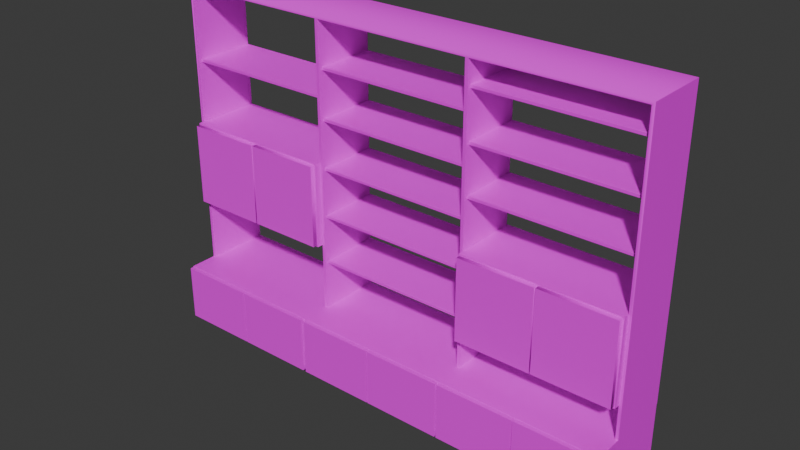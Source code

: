 # Source: Library_Shelf_Type_004.blend  (saved by Blender 5.0.118; exported with 4.5.12 LTS)
import bpy
from mathutils import Matrix  # noqa: F401  (used for matrix-valued properties, if any)

bpy.ops.wm.read_factory_settings(use_empty=True)
scene = bpy.context.scene
scene.name = 'Scene'

# ---- images (referenced by path relative to the original .blend; pixels are not part of the script)
import os
ASSET_DIR = os.environ.get("B2B_ASSET_DIR", "")  # directory of the original .blend (textures are referenced by path, not embedded)
HERE = os.path.dirname(os.path.abspath(__file__))  # packed textures are extracted next to this script under _unpacked/

def load_image(name, relpath, width, height, colorspace="sRGB"):
    """Load a texture the original file referenced (path relative to the .blend, or extracted next to this script)."""
    p = next((c for c in (os.path.join(HERE, relpath), os.path.join(ASSET_DIR, relpath)) if relpath and os.path.exists(c)), "")
    if p:
        img = bpy.data.images.load(p, check_existing=True)
        img.name = name
    else:  # same state as the original file: an image datablock whose file is absent (Cycles renders it pink)
        img = bpy.data.images.new(name, width, height)
        img.source = "FILE"
        img.filepath = "//" + (relpath or name)
    img.colorspace_settings.name = colorspace
    return img
img_uv_check = load_image('UV_Check', '', 1024, 1024, 'sRGB')

# ---- materials (node trees are filled in below, after node groups)
mat_material = bpy.data.materials.new('Material')

# ---- node groups
ng_smooth_by_angle = bpy.data.node_groups.new('Smooth by Angle', 'GeometryNodeTree')
_s = ng_smooth_by_angle.interface.new_socket(name='Mesh', in_out='OUTPUT', socket_type='NodeSocketGeometry')
_s = ng_smooth_by_angle.interface.new_socket(name='Mesh', in_out='INPUT', socket_type='NodeSocketGeometry')
_s = ng_smooth_by_angle.interface.new_socket(name='Angle', in_out='INPUT', socket_type='NodeSocketFloat')
_s.subtype = 'ANGLE'
_s.default_value = 0.5236
_s.min_value = 0.0
_s.max_value = 3.142
_s.description = 'Maximum face angle for smooth edges'
_s = ng_smooth_by_angle.interface.new_socket(name='Ignore Sharpness', in_out='INPUT', socket_type='NodeSocketBool')
_s.force_non_field = True
ng_smooth_by_angle.is_modifier = True
_N = ng_smooth_by_angle.nodes; _L = ng_smooth_by_angle.links
n0 = _N.new('GeometryNodeSetShadeSmooth'); n0.name = 'Set Shade Smooth'; n0.location = (120, -80)
n0.domain = 'EDGE'
n1 = _N.new('GeometryNodeSetShadeSmooth'); n1.name = 'Set Shade Smooth.001'; n1.location = (300, -80)
n2 = _N.new('NodeGroupOutput'); n2.name = 'Group Output'; n2.location = (480, -80)
n3 = _N.new('GeometryNodeInputMeshEdgeAngle'); n3.name = 'Edge Angle'; n3.location = (-440, -240)
n4 = _N.new('NodeGroupInput'); n4.name = 'Group Input'; n4.location = (-80, -80)
n5 = _N.new('GeometryNodeInputEdgeSmooth'); n5.name = 'Is Edge Smooth'; n5.location = (-260, -120)
n6 = _N.new('GeometryNodeInputShadeSmooth'); n6.name = 'Is Shade Smooth'; n6.location = (-440, -397)
n7 = _N.new('FunctionNodeCompare'); n7.name = 'Compare'; n7.location = (-260, -260)
n7.operation = 'LESS_EQUAL'
n7.inputs[6].default_value = (0.0, 0.0, 0.0, 0.0)
n7.inputs[7].default_value = (0.0, 0.0, 0.0, 0.0)
n8 = _N.new('FunctionNodeBooleanMath'); n8.name = 'Boolean Math.001'; n8.location = (-80, -260)
n9 = _N.new('NodeGroupInput'); n9.name = 'Group Input.001'; n9.location = (-440, -329)
n10 = _N.new('NodeGroupInput'); n10.name = 'Group Input.002'; n10.location = (-259, -189)
n11 = _N.new('FunctionNodeBooleanMath'); n11.name = 'Boolean Math'; n11.location = (-80, -149)
n11.operation = 'OR'
n12 = _N.new('FunctionNodeBooleanMath'); n12.name = 'Boolean Math.002'; n12.location = (-260, -380)
n12.operation = 'OR'
n13 = _N.new('NodeGroupInput'); n13.name = 'Group Input.003'; n13.location = (-440, -460)
_L.new(n3.outputs[0], n7.inputs[0])
_L.new(n1.outputs[0], n2.inputs[0])
_L.new(n9.outputs[1], n7.inputs[1])
_L.new(n7.outputs[0], n8.inputs[0])
_L.new(n4.outputs[0], n0.inputs[0])
_L.new(n0.outputs[0], n1.inputs[0])
_L.new(n8.outputs[0], n0.inputs[2])
_L.new(n10.outputs[2], n11.inputs[1])
_L.new(n5.outputs[0], n11.inputs[0])
_L.new(n11.outputs[0], n0.inputs[1])
_L.new(n13.outputs[2], n12.inputs[1])
_L.new(n6.outputs[0], n12.inputs[0])
_L.new(n12.outputs[0], n8.inputs[1])
n2.is_active_output = True

# ---- material node trees
mat_material.use_nodes = True; mat_material.node_tree.nodes.clear()
_N = mat_material.node_tree.nodes; _L = mat_material.node_tree.links
n0 = _N.new('ShaderNodeBsdfPrincipled'); n0.name = 'Principled BSDF'; n0.location = (-200, 100)
n1 = _N.new('ShaderNodeOutputMaterial'); n1.name = 'Material Output'; n1.location = (200, 100)
n2 = _N.new('ShaderNodeTexImage'); n2.name = 'Image Texture'; n2.location = (-480, 60)
n2.image = img_uv_check
n3 = _N.new('ShaderNodeMapping'); n3.name = 'Mapping'; n3.location = (-660, 60)
n4 = _N.new('ShaderNodeTexCoord'); n4.name = 'Texture Coordinate'; n4.location = (-840, 60)
_L.new(n0.outputs[0], n1.inputs[0])
_L.new(n2.outputs[0], n0.inputs[0])
_L.new(n3.outputs[0], n2.inputs[0])
_L.new(n4.outputs[2], n3.inputs[0])
n1.is_active_output = True

# ---- world
world_world = bpy.data.worlds.new('World'); scene.world = world_world
world_world.use_nodes = True; world_world.node_tree.nodes.clear()
_N = world_world.node_tree.nodes; _L = world_world.node_tree.links
n0 = _N.new('ShaderNodeOutputWorld'); n0.name = 'World Output'; n0.location = (200, 100)
n1 = _N.new('ShaderNodeBackground'); n1.name = 'Background'; n1.location = (-200, 100)
n1.inputs[0].default_value = (0.05088, 0.05088, 0.05088, 1.0)
_L.new(n1.outputs[0], n0.inputs[0])
n0.is_active_output = True
world_world.color = (0.05088, 0.05088, 0.05088)
world_world.sun_shadow_jitter_overblur = 0.0

# ---- meshes
me_cube_081 = bpy.data.meshes.new('Cube.081')
me_cube_081.from_pydata([(-17.84, 179.7, 53.65), (-17.84, 181.8, 271.7), (30.84, 179.7, 53.65), (30.84, 181.8, 271.7), (-17.84, 181.8, 53.65), (30.84, 181.8, 53.65), (-17.84, 61.41, 269.5), (30.84, 61.41, 269.5), (30.84, 59.1, 269.5), (-17.84, 59.1, 269.5), (30.87, 60.25, 271.8), (30.84, 61.32, 53.65), (-17.87, 60.25, 271.8), (-17.84, 61.32, 53.65), (30.84, 59.19, 53.65), (-17.84, 59.19, 53.65), (-17.84, 179.6, 269.5), (30.84, 179.6, 269.5), (-17.84, -59.06, 269.5), (30.84, -59.06, 269.5), (30.84, -61.37, 269.5), (30.87, -60.22, 271.8), (30.84, -59.15, 53.65), (-17.87, -60.22, 271.8), (-17.84, -59.15, 53.65), (30.84, -61.28, 53.65), (-17.84, -61.28, 53.65), (-17.84, -61.37, 269.5), (-17.84, -179.5, 269.5), (30.84, -179.5, 269.5), (30.84, -181.8, 271.7), (-17.84, -181.8, 271.7), (30.84, -179.6, 53.65), (-17.84, -179.6, 53.65), (30.84, -181.8, 53.65), (-17.84, -181.8, 53.65), (-42.48, 121.6, 10.79), (-39.19, 121.6, 10.79), (-42.48, 121.6, 53.44), (-42.48, 180.7, 10.79), (-39.19, 180.7, 10.79), (-42.48, 180.7, 53.44), (-39.19, 180.7, 53.44), (-39.19, 121.6, 53.44), (-42.48, 61.71, 10.79), (-39.19, 61.71, 10.79), (-42.48, 61.71, 53.44), (-42.48, 120.8, 10.79), (-39.19, 120.8, 10.79), (-42.48, 120.8, 53.44), (-39.19, 120.8, 53.44), (-39.19, 61.71, 53.44), (-42.48, -0.07939, 10.79), (-39.19, -0.07939, 10.79), (-42.48, -0.07939, 53.44), (-42.48, 59.04, 10.79), (-39.19, 59.04, 10.79), (-42.48, 59.04, 53.44), (-39.19, 59.04, 53.44), (-39.19, -0.07939, 53.44), (-42.48, -60.0, 10.79), (-39.19, -60.0, 10.79), (-42.48, -60.0, 53.44), (-42.48, -0.8819, 10.79), (-39.19, -0.8819, 10.79), (-42.48, -0.8819, 53.44), (-39.19, -0.8819, 53.44), (-39.19, -60.0, 53.44), (-42.48, -120.5, 10.79), (-39.19, -120.5, 10.79), (-42.48, -120.5, 53.44), (-42.48, -61.4, 10.79), (-39.19, -61.4, 10.79), (-42.48, -61.4, 53.44), (-39.19, -61.4, 53.44), (-39.19, -120.5, 53.44), (-42.48, -180.4, 10.79), (-39.19, -180.4, 10.79), (-42.48, -180.4, 53.44), (-42.48, -121.3, 10.79), (-39.19, -121.3, 10.79), (-42.48, -121.3, 53.44), (-39.19, -121.3, 53.44), (-39.19, -180.4, 53.44), (30.93, -61.37, 250.4), (30.73, -61.37, 250.2), (30.87, -61.37, 250.2), (30.73, -61.37, 252.5), (30.93, -61.37, 252.3), (30.87, -61.37, 252.4), (30.93, 59.1, 198.3), (30.73, 59.1, 198.1), (30.87, 59.1, 198.2), (30.73, 59.1, 200.4), (30.93, 59.1, 200.2), (30.87, 59.1, 200.4), (30.93, 59.1, 234.5), (30.73, 59.1, 234.3), (30.87, 59.1, 234.4), (30.73, 59.1, 236.6), (30.93, 59.1, 236.4), (30.87, 59.1, 236.6), (30.73, 179.6, 216.0), (30.93, 179.6, 215.8), (30.87, 179.6, 216.0), (30.93, 179.6, 213.9), (30.73, 179.6, 213.7), (30.87, 179.6, 213.8), (30.84, 179.5, 168.4), (30.84, 179.5, 104.7), (30.84, 61.53, 168.4), (30.84, 61.53, 104.7), (30.73, 59.1, 164.2), (30.93, 59.1, 164.0), (30.87, 59.1, 164.1), (30.93, 59.1, 162.1), (30.73, 59.1, 161.9), (30.87, 59.1, 162.0), (30.73, 59.1, 128.0), (30.93, 59.1, 127.8), (30.87, 59.1, 127.9), (30.93, 59.1, 125.9), (30.73, 59.1, 125.7), (30.87, 59.1, 125.7), (30.73, 59.1, 91.78), (30.93, 59.1, 91.58), (30.87, 59.1, 91.72), (30.93, 59.1, 89.68), (30.73, 59.1, 89.48), (30.87, 59.1, 89.53), (30.93, 61.41, 215.8), (30.73, 61.41, 216.0), (30.87, 61.41, 216.0), (30.73, 61.41, 213.7), (30.93, 61.41, 213.9), (30.87, 61.41, 213.8), (-22.25, 179.5, 168.4), (-22.25, 179.5, 104.7), (-22.25, 61.53, 168.4), (-22.25, 61.53, 104.7), (30.93, -59.06, 236.4), (30.73, -59.06, 236.6), (30.87, -59.06, 236.6), (30.73, -59.06, 234.3), (30.93, -59.06, 234.5), (30.87, -59.06, 234.4), (30.93, -59.06, 200.2), (30.73, -59.06, 200.4), (30.87, -59.06, 200.4), (30.73, -59.06, 198.1), (30.93, -59.06, 198.3), (30.87, -59.06, 198.2), (30.93, -59.06, 164.0), (30.73, -59.06, 164.2), (30.87, -59.06, 164.1), (30.73, -59.06, 161.9), (30.93, -59.06, 162.1), (30.87, -59.06, 162.0), (30.93, -59.06, 127.8), (30.73, -59.06, 128.0), (30.87, -59.06, 127.9), (30.73, -59.06, 125.7), (30.93, -59.06, 125.9), (30.87, -59.06, 125.7), (30.93, -59.06, 91.58), (30.73, -59.06, 91.78), (30.87, -59.06, 91.72), (30.73, -59.06, 89.48), (30.93, -59.06, 89.68), (30.87, -59.06, 89.53), (-25.7, 120.5, 105.7), (-22.42, 120.5, 105.7), (-25.7, 120.5, 167.4), (-25.7, 178.5, 105.7), (-14.58, 179.6, 213.7), (-14.78, 179.6, 213.9), (-14.72, 179.6, 213.8), (-14.78, 179.6, 215.8), (-14.58, 179.6, 216.0), (-14.72, 179.6, 216.0), (-14.58, 61.41, 216.0), (-14.78, 61.41, 215.8), (-14.72, 61.41, 216.0), (-14.78, 61.41, 213.9), (-14.58, 61.41, 213.7), (-14.72, 61.41, 213.8), (-22.42, 178.5, 105.7), (-25.7, 178.5, 167.4), (-22.42, 178.5, 167.4), (-22.42, 120.5, 167.4), (-14.58, 59.1, 89.48), (-14.78, 59.1, 89.68), (-14.72, 59.1, 89.53), (-14.78, 59.1, 91.58), (-14.58, 59.1, 91.78), (-14.72, 59.1, 91.72), (-14.58, 59.1, 125.7), (-14.78, 59.1, 125.9), (-14.72, 59.1, 125.7), (-14.78, 59.1, 127.8), (-14.58, 59.1, 128.0), (-14.72, 59.1, 127.9), (-14.58, 59.1, 161.9), (-14.78, 59.1, 162.1), (-14.72, 59.1, 162.0), (-14.78, 59.1, 164.0), (-14.58, 59.1, 164.2), (-14.72, 59.1, 164.1), (-14.58, 59.1, 198.1), (-14.78, 59.1, 198.3), (-14.72, 59.1, 198.2), (-14.78, 59.1, 200.2), (-14.58, 59.1, 200.4), (-14.72, 59.1, 200.4), (-14.58, 59.1, 234.3), (-14.78, 59.1, 234.5), (-14.72, 59.1, 234.4), (-14.78, 59.1, 236.4), (-14.58, 59.1, 236.6), (-14.72, 59.1, 236.6), (-14.58, -59.06, 236.6), (-14.78, -59.06, 236.4), (-14.72, -59.06, 236.6), (-14.78, -59.06, 234.5), (-14.58, -59.06, 234.3), (-14.72, -59.06, 234.4), (-14.58, -59.06, 200.4), (-14.78, -59.06, 200.2), (-14.72, -59.06, 200.4), (-14.78, -59.06, 198.3), (-14.58, -59.06, 198.1), (-14.72, -59.06, 198.2), (-14.58, -59.06, 164.2), (-14.78, -59.06, 164.0), (-14.72, -59.06, 164.1), (-14.78, -59.06, 162.1), (-14.58, -59.06, 161.9), (-14.72, -59.06, 162.0), (-14.58, -59.06, 128.0), (-14.78, -59.06, 127.8), (-14.72, -59.06, 127.9), (-14.78, -59.06, 125.9), (-14.58, -59.06, 125.7), (-14.72, -59.06, 125.7), (-14.58, -59.06, 91.78), (-14.78, -59.06, 91.58), (-14.72, -59.06, 91.72), (-14.78, -59.06, 89.68), (-14.58, -59.06, 89.48), (-14.72, -59.06, 89.53), (-22.42, -178.5, 141.3), (-22.42, -121.3, 141.3), (-25.7, -121.3, 141.3), (-22.42, -121.3, 79.54), (-25.7, -121.3, 79.54), (-25.7, -178.5, 141.3), (-22.42, -178.5, 79.54), (-25.7, -178.5, 79.54), (30.73, -179.5, 177.7), (30.93, -179.5, 177.9), (30.87, -179.5, 177.8), (30.93, -179.5, 179.8), (30.73, -179.5, 180.0), (30.87, -179.5, 180.0), (30.93, -61.37, 214.2), (30.73, -61.37, 214.0), (30.87, -61.37, 214.0), (30.73, -179.5, 214.0), (30.93, -179.5, 214.2), (30.87, -179.5, 214.0), (30.93, -179.5, 216.1), (30.73, -179.5, 216.3), (30.87, -179.5, 216.2), (30.73, -179.5, 250.2), (30.93, -179.5, 250.4), (30.87, -179.5, 250.2), (30.93, -179.5, 252.3), (30.73, -179.5, 252.5), (30.87, -179.5, 252.4), (30.73, -61.37, 216.3), (30.93, -61.37, 216.1), (30.87, -61.37, 216.2), (-22.42, -120.5, 141.3), (-22.42, -62.45, 141.3), (-25.7, -62.45, 141.3), (-22.42, -62.45, 79.54), (30.93, -61.37, 177.9), (30.73, -61.37, 177.7), (30.87, -61.37, 177.8), (30.73, -61.37, 180.0), (30.93, -61.37, 179.8), (30.87, -61.37, 180.0), (-14.58, -61.37, 177.7), (-14.78, -61.37, 177.9), (-14.72, -61.37, 177.8), (-14.78, -61.37, 179.8), (-14.58, -61.37, 180.0), (-14.72, -61.37, 180.0), (-14.58, -61.37, 214.0), (-14.78, -61.37, 214.2), (-14.72, -61.37, 214.0), (-14.78, -61.37, 216.1), (-14.58, -61.37, 216.3), (-14.72, -61.37, 216.2), (-14.58, -61.37, 250.2), (-14.78, -61.37, 250.4), (-14.72, -61.37, 250.2), (-14.78, -61.37, 252.3), (-14.58, -61.37, 252.5), (-14.72, -61.37, 252.4), (-14.58, -179.5, 252.5), (-14.78, -179.5, 252.3), (-14.72, -179.5, 252.4), (-14.78, -179.5, 250.4), (-14.58, -179.5, 250.2), (-14.72, -179.5, 250.2), (-14.58, -179.5, 216.3), (-14.78, -179.5, 216.1), (-14.72, -179.5, 216.2), (-14.78, -179.5, 214.2), (-14.58, -179.5, 214.0), (-14.72, -179.5, 214.0), (-14.58, -179.5, 180.0), (-14.78, -179.5, 179.8), (-14.72, -179.5, 180.0), (-14.78, -179.5, 177.9), (-14.58, -179.5, 177.7), (-14.72, -179.5, 177.8), (-25.7, -62.45, 79.54), (-25.7, -120.5, 141.3), (-22.42, -120.5, 79.54), (-25.7, -120.5, 79.54), (-22.25, -179.5, 78.54), (-22.25, -179.5, 142.3), (-22.25, -61.45, 78.54), (-22.25, -61.45, 142.3), (30.84, -179.5, 78.54), (30.84, -179.5, 142.3), (30.84, -61.45, 78.54), (30.84, -61.45, 142.3), (-25.7, 62.53, 105.7), (-22.42, 62.53, 105.7), (-25.7, 62.53, 167.4), (-25.7, 119.7, 105.7), (-22.42, 119.7, 105.7), (-25.7, 119.7, 167.4), (-22.42, 119.7, 167.4), (-22.42, 62.53, 167.4), (-30.92, 181.6, 0.2), (-30.92, 181.6, 53.65), (30.84, 181.6, 0.2), (30.84, 181.6, 53.65), (-30.92, -181.6, 0.2), (-30.92, -181.6, 53.65), (30.84, -181.6, 0.2), (30.84, -181.6, 53.65), (-30.92, 181.6, 11.18), (30.84, 181.6, 11.18), (30.84, -181.6, 11.18), (-30.92, -181.6, 11.18), (-39.16, 181.6, 11.18), (-39.16, 181.6, 53.65), (-39.16, -181.6, 53.65), (-39.16, -181.6, 11.18)], [], [(8, 7, 10), (16, 0, 2, 17), (17, 7, 6, 16), (3, 17, 2, 5), (42, 40, 39, 41), (38, 36, 37, 43), (42, 43, 37, 40), (50, 48, 47, 49), (46, 44, 45, 51), (50, 51, 45, 48), (58, 56, 55, 57), (54, 52, 53, 59), (58, 59, 53, 56), (66, 64, 63, 65), (62, 60, 61, 67), (66, 67, 61, 64), (74, 72, 71, 73), (70, 68, 69, 75), (74, 75, 69, 72), (82, 80, 79, 81), (78, 76, 77, 83), (82, 83, 77, 80), (137, 139, 138, 136), (137, 109, 111, 139), (188, 186, 173, 187), (172, 170, 171, 189), (188, 189, 171, 186), (253, 256, 257, 254), (256, 250, 255, 257), (285, 330, 331, 328), (330, 282, 329, 331), (332, 336, 337, 333), (339, 335, 333, 337), (336, 332, 334, 338), (346, 344, 343, 345), (342, 340, 341, 347), (346, 347, 341, 344), (29, 20, 21, 30), (7, 17, 3, 10), (3, 1, 12, 10), (1, 16, 6, 12), (19, 8, 10, 21), (10, 12, 23, 21), (12, 9, 18, 23), (18, 27, 23), (21, 23, 31, 30), (20, 19, 21), (23, 27, 28, 31), (39, 36, 38, 41), (47, 44, 46, 49), (55, 52, 54, 57), (63, 60, 62, 65), (71, 68, 70, 73), (79, 76, 78, 81), (110, 138, 139, 111), (102, 131, 132, 104), (104, 132, 130, 103), (133, 106, 107, 135), (135, 107, 105, 134), (99, 141, 142, 101), (101, 142, 140, 100), (143, 97, 98, 145), (145, 98, 96, 144), (93, 147, 148, 95), (95, 148, 146, 94), (149, 91, 92, 151), (151, 92, 90, 150), (112, 153, 154, 114), (114, 154, 152, 113), (155, 116, 117, 157), (157, 117, 115, 156), (118, 159, 160, 120), (120, 160, 158, 119), (161, 122, 123, 163), (163, 123, 121, 162), (124, 165, 166, 126), (126, 166, 164, 125), (167, 128, 129, 169), (169, 129, 127, 168), (180, 178, 179, 182), (182, 179, 177, 181), (183, 175, 176, 185), (185, 176, 174, 184), (173, 170, 172, 187), (220, 218, 219, 222), (222, 219, 217, 221), (223, 215, 216, 225), (225, 216, 214, 224), (226, 212, 213, 228), (228, 213, 211, 227), (229, 209, 210, 231), (231, 210, 208, 230), (232, 206, 207, 234), (234, 207, 205, 233), (235, 203, 204, 237), (237, 204, 202, 236), (238, 200, 201, 240), (240, 201, 199, 239), (241, 197, 198, 243), (243, 198, 196, 242), (244, 194, 195, 246), (246, 195, 193, 245), (247, 191, 192, 249), (249, 192, 190, 248), (251, 253, 254, 252), (325, 293, 294, 327), (327, 294, 292, 326), (322, 296, 297, 324), (324, 297, 295, 323), (319, 299, 300, 321), (321, 300, 298, 320), (316, 302, 303, 318), (318, 303, 301, 317), (313, 305, 306, 315), (315, 306, 304, 314), (310, 308, 309, 312), (312, 309, 307, 311), (255, 252, 254, 257), (283, 285, 328, 284), (258, 287, 288, 260), (260, 288, 286, 259), (289, 262, 263, 291), (291, 263, 261, 290), (267, 265, 266, 269), (269, 266, 264, 268), (279, 271, 272, 281), (281, 272, 270, 280), (273, 85, 86, 275), (275, 86, 84, 274), (87, 277, 278, 89), (89, 278, 276, 88), (329, 284, 328, 331), (338, 339, 337, 336), (343, 340, 342, 345), (3, 5, 4, 1), (6, 9, 12), (14, 8, 9, 15), (7, 11, 13, 6), (8, 19, 18, 9), (27, 26, 25, 20), (19, 22, 24, 18), (19, 20, 25, 22), (20, 29, 28, 27), (31, 35, 34, 30), (35, 31, 28, 33), (29, 32, 33, 28), (38, 43, 42, 41), (36, 39, 40, 37), (46, 51, 50, 49), (44, 47, 48, 45), (54, 59, 58, 57), (52, 55, 56, 53), (62, 67, 66, 65), (60, 63, 64, 61), (70, 75, 74, 73), (68, 71, 72, 69), (78, 83, 82, 81), (76, 79, 80, 77), (314, 304, 85, 273), (274, 84, 88, 276), (277, 87, 308, 310), (150, 90, 94, 146), (230, 208, 91, 149), (147, 93, 212, 226), (144, 96, 100, 140), (224, 214, 97, 143), (141, 99, 218, 220), (134, 105, 103, 130), (131, 102, 178, 180), (184, 174, 106, 133), (110, 111, 109, 108), (109, 137, 136, 108), (156, 115, 113, 152), (153, 112, 206, 232), (236, 202, 116, 155), (162, 121, 119, 158), (159, 118, 200, 238), (242, 196, 122, 161), (168, 127, 125, 164), (165, 124, 194, 244), (248, 190, 128, 167), (138, 110, 108, 136), (172, 189, 188, 187), (170, 173, 186, 171), (181, 177, 175, 183), (245, 193, 191, 247), (239, 199, 197, 241), (233, 205, 203, 235), (227, 211, 209, 229), (221, 217, 215, 223), (256, 253, 251, 250), (251, 252, 255, 250), (259, 286, 290, 261), (326, 292, 287, 258), (262, 289, 296, 322), (268, 264, 280, 270), (320, 298, 265, 267), (271, 279, 302, 316), (330, 285, 283, 282), (283, 284, 329, 282), (323, 295, 293, 325), (317, 301, 299, 319), (311, 307, 305, 313), (333, 335, 334, 332), (335, 339, 338, 334), (342, 347, 346, 345), (340, 343, 344, 341), (29, 30, 34, 32), (27, 18, 24, 26), (9, 6, 13, 15), (16, 1, 4, 0), (7, 8, 14, 11), (356, 349, 351, 357), (357, 351, 355, 358), (358, 355, 353, 359), (349, 356, 360, 361), (350, 354, 352, 348), (355, 351, 349, 353), (352, 359, 356, 348), (354, 358, 359, 352), (350, 357, 358, 354), (348, 356, 357, 350), (363, 362, 361, 360), (359, 353, 362, 363), (353, 349, 361, 362), (356, 359, 363, 360)])
me_cube_081.polygons.foreach_set('use_smooth', [1, 1, 1, 1, 1, 1, 1, 1, 1, 1, 1, 1, 1, 1, 1, 1, 1, 1, 1, 1, 1, 1, 0, 0, 1, 1, 1, 1, 1, 1, 1, 0, 0, 0, 1, 1, 1, 1, 1, 1, 1, 1, 1, 1, 1, 1, 1, 1, 1, 1, 1, 1, 1, 1, 0, 1, 1, 1, 1, 1, 1, 1, 1, 1, 1, 1, 1, 1, 1, 1, 1, 1, 1, 1, 1, 1, 1, 1, 1, 1, 1, 1, 1, 1, 1, 1, 1, 1, 1, 1, 1, 1, 1, 1, 1, 1, 1, 1, 1, 1, 1, 1, 1, 1, 1, 1, 1, 1, 1, 1, 1, 1, 1, 1, 1, 1, 1, 1, 1, 1, 1, 1, 1, 1, 1, 1, 1, 1, 1, 1, 1, 1, 0, 1, 1, 1, 1, 1, 1, 1, 1, 1, 1, 1, 1, 1, 1, 1, 1, 1, 1, 1, 1, 1, 1, 1, 1, 1, 1, 1, 1, 1, 1, 1, 1, 1, 1, 1, 1, 1, 0, 0, 1, 1, 1, 1, 1, 1, 1, 1, 1, 0, 1, 1, 1, 1, 1, 1, 1, 1, 1, 1, 1, 1, 1, 1, 1, 1, 1, 1, 1, 1, 1, 0, 0, 1, 1, 1, 1, 1, 1, 1, 0, 0, 0, 0, 0, 0, 0, 0, 0, 0, 0, 0, 0, 0])
_k = set([(0, 16), (1, 3), (1, 4), (2, 17), (3, 5), (3, 10), (6, 7), (6, 13), (6, 16), (7, 11), (7, 17), (8, 9), (8, 14), (8, 19), (9, 15), (9, 18), (10, 21), (16, 17), (18, 19), (18, 24), (19, 22), (20, 25), (20, 27), (20, 29), (21, 30), (26, 27), (27, 28), (28, 29), (28, 33), (29, 32), (30, 31), (30, 34), (31, 35), (36, 37), (36, 38), (36, 39), (37, 40), (37, 43), (38, 41), (38, 43), (39, 40), (39, 41), (40, 42), (41, 42), (42, 43), (44, 45), (44, 46), (44, 47), (45, 48), (45, 51), (46, 49), (46, 51), (47, 48), (47, 49), (48, 50), (49, 50), (50, 51), (52, 53), (52, 54), (52, 55), (53, 56), (53, 59), (54, 57), (54, 59), (55, 56), (55, 57), (56, 58), (57, 58), (58, 59), (60, 61), (60, 62), (60, 63), (61, 64), (61, 67), (62, 65), (62, 67), (63, 64), (63, 65), (64, 66), (65, 66), (66, 67), (68, 69), (68, 70), (68, 71), (69, 72), (69, 75), (70, 73), (70, 75), (71, 72), (71, 73), (72, 74), (73, 74), (74, 75), (76, 77), (76, 78), (76, 79), (77, 80), (77, 83), (78, 81), (78, 83), (79, 80), (79, 81), (80, 82), (81, 82), (82, 83), (84, 86), (84, 88), (84, 274), (85, 86), (85, 273), (85, 304), (86, 275), (87, 89), (87, 277), (87, 308), (88, 89), (88, 276), (89, 278), (90, 92), (90, 94), (90, 150), (91, 92), (91, 149), (91, 208), (92, 151), (93, 95), (93, 147), (93, 212), (94, 95), (94, 146), (95, 148), (96, 98), (96, 100), (96, 144), (97, 98), (97, 143), (97, 214), (98, 145), (99, 101), (99, 141), (99, 218), (100, 101), (100, 140), (101, 142), (102, 104), (102, 131), (102, 178), (103, 104), (103, 105), (103, 130), (104, 132), (105, 107), (105, 134), (106, 107), (106, 133), (106, 174), (107, 135), (108, 109), (108, 110), (108, 136), (109, 111), (109, 137), (110, 111), (110, 138), (111, 139), (112, 114), (112, 153), (112, 206), (113, 114), (113, 115), (113, 152), (114, 154), (115, 117), (115, 156), (116, 117), (116, 155), (116, 202), (117, 157), (118, 120), (118, 159), (118, 200), (119, 120), (119, 121), (119, 158), (120, 160), (121, 123), (121, 162), (122, 123), (122, 161), (122, 196), (123, 163), (124, 126), (124, 165), (124, 194), (125, 126), (125, 127), (125, 164), (126, 166), (127, 129), (127, 168), (128, 129), (128, 167), (128, 190), (129, 169), (130, 132), (130, 134), (131, 132), (131, 180), (133, 135), (133, 184), (134, 135), (136, 137), (136, 138), (137, 139), (138, 139), (140, 142), (140, 144), (141, 142), (141, 220), (143, 145), (143, 224), (144, 145), (146, 148), (146, 150), (147, 148), (147, 226), (149, 151), (149, 230), (150, 151), (152, 154), (152, 156), (153, 154), (153, 232), (155, 157), (155, 236), (156, 157), (158, 160), (158, 162), (159, 160), (159, 238), (161, 163), (161, 242), (162, 163), (164, 166), (164, 168), (165, 166), (165, 244), (167, 169), (167, 248), (168, 169), (170, 172), (170, 173), (171, 186), (171, 189), (172, 187), (173, 187), (174, 176), (174, 184), (175, 176), (175, 177), (175, 183), (176, 185), (177, 179), (177, 181), (178, 179), (178, 180), (179, 182), (180, 182), (181, 182), (181, 183), (183, 185), (184, 185), (186, 188), (188, 189), (190, 192), (190, 248), (191, 192), (191, 193), (191, 247), (192, 249), (193, 195), (193, 245), (194, 195), (194, 244), (195, 246), (196, 198), (196, 242), (197, 198), (197, 199), (197, 241), (198, 243), (199, 201), (199, 239), (200, 201), (200, 238), (201, 240), (202, 204), (202, 236), (203, 204), (203, 205), (203, 235), (204, 237), (205, 207), (205, 233), (206, 207), (206, 232), (207, 234), (208, 210), (208, 230), (209, 210), (209, 211), (209, 229), (210, 231), (211, 213), (211, 227), (212, 213), (212, 226), (213, 228), (214, 216), (214, 224), (215, 216), (215, 217), (215, 223), (216, 225), (217, 219), (217, 221), (218, 219), (218, 220), (219, 222), (220, 222), (221, 222), (221, 223), (223, 225), (224, 225), (226, 228), (227, 228), (227, 229), (229, 231), (230, 231), (232, 234), (233, 234), (233, 235), (235, 237), (236, 237), (238, 240), (239, 240), (239, 241), (241, 243), (242, 243), (244, 246), (245, 246), (245, 247), (247, 249), (248, 249), (250, 251), (250, 256), (251, 253), (252, 254), (252, 255), (253, 256), (254, 257), (255, 257), (258, 260), (258, 287), (258, 326), (259, 260), (259, 261), (259, 286), (260, 288), (261, 263), (261, 290), (262, 263), (262, 289), (262, 322), (263, 291), (264, 266), (264, 268), (264, 280), (265, 266), (265, 267), (265, 298), (266, 269), (267, 269), (267, 320), (268, 269), (268, 270), (270, 272), (270, 280), (271, 272), (271, 279), (271, 316), (272, 281), (273, 275), (273, 314), (274, 275), (274, 276), (276, 278), (277, 278), (277, 310), (279, 281), (279, 302), (280, 281), (282, 283), (282, 330), (283, 285), (284, 328), (284, 329), (285, 330), (286, 288), (286, 290), (287, 288), (287, 292), (289, 291), (289, 296), (290, 291), (292, 294), (292, 326), (293, 294), (293, 295), (293, 325), (294, 327), (295, 297), (295, 323), (296, 297), (296, 322), (297, 324), (298, 300), (298, 320), (299, 300), (299, 301), (299, 319), (300, 321), (301, 303), (301, 317), (302, 303), (302, 316), (303, 318), (304, 306), (304, 314), (305, 306), (305, 307), (305, 313), (306, 315), (307, 309), (307, 311), (308, 309), (308, 310), (309, 312), (310, 312), (311, 312), (311, 313), (313, 315), (314, 315), (316, 318), (317, 318), (317, 319), (319, 321), (320, 321), (322, 324), (323, 324), (323, 325), (325, 327), (326, 327), (328, 331), (329, 331), (332, 333), (332, 334), (332, 336), (333, 335), (333, 337), (334, 335), (334, 338), (335, 339), (336, 337), (336, 338), (337, 339), (338, 339), (340, 342), (340, 343), (341, 344), (341, 347), (342, 345), (343, 345), (344, 346), (346, 347), (348, 350), (348, 352), (348, 356), (349, 351), (349, 361), (350, 354), (350, 357), (351, 355), (351, 357), (352, 354), (352, 359), (353, 355), (353, 362), (354, 358), (355, 358), (356, 359), (356, 360), (359, 363), (360, 361), (360, 363), (361, 362), (362, 363)])
me_cube_081.attributes.new('sharp_edge', 'BOOLEAN', 'EDGE').data.foreach_set('value', [ (min(e.vertices), max(e.vertices)) in _k for e in me_cube_081.edges])
_uv = me_cube_081.uv_layers.new(name='UVMap')
_uv.uv.foreach_set('vector', [0.9914, 0.5734, 0.9914, 0.5709, 0.9939, 0.5721, 0.1194, 0.4057, 0.1194, 0.6621, 0.06163, 0.6621, 0.06163, 0.4057, 0.06163, 0.4057, 0.06163, 0.2653, 0.1194, 0.2653, 0.1194, 0.4057, 0.9939, 0.4359, 0.9914, 0.4384, 0.7495, 0.4383, 0.7495, 0.4359, 0.885, 0.8328, 0.812, 0.8328, 0.812, 0.8272, 0.885, 0.8272, 0.885, 0.7259, 0.812, 0.7259, 0.812, 0.7203, 0.885, 0.7203, 0.8906, 0.8272, 0.8906, 0.7259, 0.9637, 0.7259, 0.9637, 0.8272, 0.8956, 0.2717, 0.8226, 0.2717, 0.8226, 0.2661, 0.8956, 0.2661, 0.8956, 0.1648, 0.8226, 0.1648, 0.8226, 0.1592, 0.8956, 0.1592, 0.9013, 0.2661, 0.9013, 0.1648, 0.9743, 0.1648, 0.9743, 0.2661, 0.8898, 0.5613, 0.8167, 0.5613, 0.8167, 0.5557, 0.8898, 0.5557, 0.8898, 0.4544, 0.8167, 0.4544, 0.8167, 0.4488, 0.8898, 0.4488, 0.8954, 0.5557, 0.8954, 0.4544, 0.9685, 0.4544, 0.9685, 0.5557, 0.8922, 0.4077, 0.8192, 0.4077, 0.8192, 0.4021, 0.8922, 0.4021, 0.8922, 0.3008, 0.8192, 0.3008, 0.8192, 0.2952, 0.8922, 0.2952, 0.8978, 0.4021, 0.8978, 0.3008, 0.9709, 0.3008, 0.9709, 0.4021, 0.8962, 0.1383, 0.8231, 0.1383, 0.8231, 0.1327, 0.8962, 0.1327, 0.8962, 0.03143, 0.8231, 0.03143, 0.8231, 0.02581, 0.8962, 0.02581, 0.9018, 0.1327, 0.9018, 0.03143, 0.9749, 0.03143, 0.9749, 0.1327, 0.8856, 0.6979, 0.8125, 0.6979, 0.8125, 0.6923, 0.8856, 0.6923, 0.8856, 0.591, 0.8125, 0.591, 0.8125, 0.5854, 0.8856, 0.5854, 0.8912, 0.6923, 0.8912, 0.591, 0.9643, 0.591, 0.9643, 0.6923, 0.4826, 0.9162, 0.4826, 0.7471, 0.5739, 0.7471, 0.5739, 0.9162, 0.4826, 0.9162, 0.4065, 0.9162, 0.4065, 0.7471, 0.4826, 0.7471, 0.7985, 0.7764, 0.7985, 0.8257, 0.7959, 0.8257, 0.7959, 0.7764, 0.7495, 0.7764, 0.7495, 0.8257, 0.7469, 0.8257, 0.7469, 0.7764, 0.7959, 0.7738, 0.7495, 0.7738, 0.7495, 0.7245, 0.7959, 0.7245, 0.427, 0.9274, 0.427, 0.9914, 0.4233, 0.9914, 0.4233, 0.9274, 0.4233, 0.9951, 0.3542, 0.9951, 0.3542, 0.9914, 0.4233, 0.9914, 0.1215, 0.9392, 0.1215, 0.9856, 0.1189, 0.9856, 0.1189, 0.9392, 0.1189, 0.9882, 0.06965, 0.9882, 0.06965, 0.9856, 0.1189, 0.9856, 0.1378, 0.7481, 0.1378, 0.672, 0.2291, 0.672, 0.2291, 0.7481, 0.3052, 0.9172, 0.2291, 0.9172, 0.2291, 0.7481, 0.3052, 0.7481, 0.06172, 0.7481, 0.1378, 0.7481, 0.1378, 0.9172, 0.06172, 0.9172, 0.661, 0.9963, 0.5918, 0.9963, 0.5918, 0.9927, 0.661, 0.9927, 0.661, 0.9286, 0.5918, 0.9286, 0.5918, 0.925, 0.661, 0.925, 0.6647, 0.9927, 0.6647, 0.9286, 0.7339, 0.9286, 0.7339, 0.9927, 0.9914, 0.8408, 0.9914, 0.7084, 0.9939, 0.7071, 0.9938, 0.8433, 0.9914, 0.5709, 0.9914, 0.4384, 0.9939, 0.4359, 0.9939, 0.5721, 0.055, 0.652, 0.0004591, 0.652, 0.00043, 0.5159, 0.05503, 0.5159, 0.9938, 0.4195, 0.9914, 0.417, 0.9914, 0.2846, 0.9939, 0.2833, 0.9914, 0.7058, 0.9914, 0.5734, 0.9939, 0.5721, 0.9939, 0.7071, 0.05503, 0.5159, 0.00043, 0.5159, 0.00043, 0.3809, 0.05503, 0.3809, 0.9939, 0.2833, 0.9914, 0.282, 0.9914, 0.1496, 0.9939, 0.1483, 0.9914, 0.1496, 0.9914, 0.147, 0.9939, 0.1483, 0.05503, 0.3809, 0.00043, 0.3809, 0.0004591, 0.2447, 0.055, 0.2447, 0.9914, 0.7084, 0.9914, 0.7058, 0.9939, 0.7071, 0.9939, 0.1483, 0.9914, 0.147, 0.9914, 0.01464, 0.9939, 0.01215, 0.812, 0.8272, 0.812, 0.7259, 0.885, 0.7259, 0.885, 0.8272, 0.8226, 0.2661, 0.8226, 0.1648, 0.8956, 0.1648, 0.8956, 0.2661, 0.8167, 0.5557, 0.8167, 0.4544, 0.8898, 0.4544, 0.8898, 0.5557, 0.8192, 0.4021, 0.8192, 0.3008, 0.8922, 0.3008, 0.8922, 0.4021, 0.8231, 0.1327, 0.8231, 0.03143, 0.8962, 0.03143, 0.8962, 0.1327, 0.8125, 0.6923, 0.8125, 0.591, 0.8856, 0.591, 0.8856, 0.6923, 0.5739, 0.671, 0.5739, 0.7471, 0.4826, 0.7471, 0.4826, 0.671, 0.8029, 0.4526, 0.6705, 0.4526, 0.6705, 0.4524, 0.8029, 0.4524, 0.8029, 0.5596, 0.6705, 0.5596, 0.6705, 0.5594, 0.8029, 0.5594, 0.6705, 0.5569, 0.8029, 0.5569, 0.8029, 0.5571, 0.6705, 0.5571, 0.6705, 0.5571, 0.8029, 0.5571, 0.8029, 0.5573, 0.6705, 0.5573, 0.6685, 0.004893, 0.5361, 0.004893, 0.5361, 0.004722, 0.6685, 0.004722, 0.6685, 0.1119, 0.5361, 0.1119, 0.5361, 0.1117, 0.6685, 0.1117, 0.5361, 0.1092, 0.6685, 0.1092, 0.6685, 0.1094, 0.5361, 0.1094, 0.5361, 0.1094, 0.6685, 0.1094, 0.6685, 0.1096, 0.5361, 0.1096, 0.7973, 0.5851, 0.6649, 0.5851, 0.6649, 0.585, 0.7973, 0.585, 0.7973, 0.6921, 0.6649, 0.6921, 0.6649, 0.6919, 0.7973, 0.6919, 0.6649, 0.6895, 0.7973, 0.6895, 0.7973, 0.6896, 0.6649, 0.6896, 0.6649, 0.6896, 0.7973, 0.6896, 0.7973, 0.6898, 0.6649, 0.6898, 0.6776, 0.1355, 0.81, 0.1355, 0.81, 0.1356, 0.6776, 0.1356, 0.6776, 0.02848, 0.81, 0.02848, 0.81, 0.02865, 0.6776, 0.02865, 0.81, 0.03113, 0.6776, 0.03113, 0.6776, 0.03096, 0.81, 0.03096, 0.81, 0.03096, 0.6776, 0.03096, 0.6776, 0.03079, 0.81, 0.03079, 0.8062, 0.1632, 0.6738, 0.1632, 0.6738, 0.163, 0.8062, 0.163, 0.8062, 0.2702, 0.6738, 0.2702, 0.6738, 0.27, 0.8062, 0.27, 0.6738, 0.2675, 0.8062, 0.2675, 0.8062, 0.2677, 0.6738, 0.2677, 0.6738, 0.2677, 0.8062, 0.2677, 0.8062, 0.2679, 0.6738, 0.2679, 0.6729, 0.4054, 0.8052, 0.4054, 0.8052, 0.4056, 0.6729, 0.4056, 0.6729, 0.2984, 0.8052, 0.2984, 0.8052, 0.2986, 0.6729, 0.2986, 0.8052, 0.3011, 0.6729, 0.3011, 0.6729, 0.3009, 0.8052, 0.3009, 0.8052, 0.3009, 0.6729, 0.3009, 0.6729, 0.3007, 0.8052, 0.3007, 0.6705, 0.5034, 0.8029, 0.5034, 0.8029, 0.5035, 0.6705, 0.5035, 0.6705, 0.5035, 0.8029, 0.5035, 0.8029, 0.5037, 0.6705, 0.5037, 0.6705, 0.5058, 0.8029, 0.5058, 0.8029, 0.506, 0.6705, 0.506, 0.6705, 0.506, 0.8029, 0.506, 0.8029, 0.5062, 0.6705, 0.5062, 0.7959, 0.8257, 0.7495, 0.8257, 0.7495, 0.7764, 0.7959, 0.7764, 0.5361, 0.05564, 0.6685, 0.05564, 0.6685, 0.05581, 0.5361, 0.05581, 0.5361, 0.05581, 0.6685, 0.05581, 0.6685, 0.05599, 0.5361, 0.05599, 0.5361, 0.05812, 0.6685, 0.05812, 0.6685, 0.05829, 0.5361, 0.05829, 0.5361, 0.05829, 0.6685, 0.05829, 0.6685, 0.05846, 0.5361, 0.05846, 0.6649, 0.6359, 0.7973, 0.6359, 0.7973, 0.6361, 0.6649, 0.6361, 0.6649, 0.6361, 0.7973, 0.6361, 0.7973, 0.6362, 0.6649, 0.6362, 0.6649, 0.6384, 0.7973, 0.6384, 0.7973, 0.6385, 0.6649, 0.6385, 0.6649, 0.6385, 0.7973, 0.6385, 0.7973, 0.6387, 0.6649, 0.6387, 0.81, 0.0847, 0.6776, 0.0847, 0.6776, 0.08453, 0.81, 0.08453, 0.81, 0.08453, 0.6776, 0.08453, 0.6776, 0.08436, 0.81, 0.08436, 0.81, 0.08222, 0.6776, 0.08222, 0.6776, 0.08205, 0.81, 0.08205, 0.81, 0.08205, 0.6776, 0.08205, 0.6776, 0.08188, 0.81, 0.08188, 0.6738, 0.2139, 0.8062, 0.2139, 0.8062, 0.2141, 0.6738, 0.2141, 0.6738, 0.2141, 0.8062, 0.2141, 0.8062, 0.2143, 0.6738, 0.2143, 0.6738, 0.2164, 0.8062, 0.2164, 0.8062, 0.2166, 0.6738, 0.2166, 0.6738, 0.2166, 0.8062, 0.2166, 0.8062, 0.2168, 0.6738, 0.2168, 0.8052, 0.3546, 0.6729, 0.3546, 0.6729, 0.3545, 0.8052, 0.3545, 0.8052, 0.3545, 0.6729, 0.3545, 0.6729, 0.3543, 0.8052, 0.3543, 0.8052, 0.3522, 0.6729, 0.3522, 0.6729, 0.352, 0.8052, 0.352, 0.8052, 0.352, 0.6729, 0.352, 0.6729, 0.3518, 0.8052, 0.3518, 0.3542, 0.9237, 0.4233, 0.9237, 0.4233, 0.9274, 0.3542, 0.9274, 0.5282, 0.0572, 0.3958, 0.0572, 0.3958, 0.05702, 0.5282, 0.05702, 0.5282, 0.05702, 0.3958, 0.05702, 0.3958, 0.05685, 0.5282, 0.05685, 0.5282, 0.05967, 0.3958, 0.05967, 0.3958, 0.0595, 0.5282, 0.0595, 0.5282, 0.0595, 0.3958, 0.0595, 0.3958, 0.05933, 0.5282, 0.05933, 0.805, 0.9898, 0.805, 0.8574, 0.8052, 0.8574, 0.8052, 0.9898, 0.8052, 0.9898, 0.8052, 0.8574, 0.8053, 0.8574, 0.8053, 0.9898, 0.8025, 0.9898, 0.8025, 0.8574, 0.8027, 0.8574, 0.8027, 0.9898, 0.8027, 0.9898, 0.8027, 0.8574, 0.8029, 0.8574, 0.8029, 0.9898, 0.9278, 0.9886, 0.9278, 0.8562, 0.9279, 0.8562, 0.9279, 0.9886, 0.9279, 0.9886, 0.9279, 0.8562, 0.9281, 0.8562, 0.9281, 0.9886, 0.9253, 0.9886, 0.9253, 0.8562, 0.9255, 0.8562, 0.9255, 0.9886, 0.9255, 0.9886, 0.9255, 0.8562, 0.9256, 0.8562, 0.9256, 0.9886, 0.3542, 0.9914, 0.3542, 0.9274, 0.4233, 0.9274, 0.4233, 0.9914, 0.06965, 0.9366, 0.1189, 0.9366, 0.1189, 0.9392, 0.06965, 0.9392, 0.5282, 0.006102, 0.3958, 0.006102, 0.3958, 0.005931, 0.5282, 0.005931, 0.5282, 0.005931, 0.3958, 0.005931, 0.3958, 0.005759, 0.5282, 0.005759, 0.3958, 0.1104, 0.5282, 0.1104, 0.5282, 0.1106, 0.3958, 0.1106, 0.3958, 0.003455, 0.5282, 0.003455, 0.5282, 0.003626, 0.3958, 0.003626, 0.8561, 0.9898, 0.8561, 0.8574, 0.8563, 0.8574, 0.8563, 0.9898, 0.8563, 0.9898, 0.8563, 0.8574, 0.8564, 0.8574, 0.8564, 0.9898, 0.7518, 0.8574, 0.7518, 0.9898, 0.7516, 0.9898, 0.7516, 0.8574, 0.8587, 0.8574, 0.8587, 0.9898, 0.8586, 0.9898, 0.8586, 0.8574, 0.9789, 0.9886, 0.9789, 0.8562, 0.979, 0.8562, 0.979, 0.9886, 0.979, 0.9886, 0.979, 0.8562, 0.9792, 0.8562, 0.9792, 0.9886, 0.8745, 0.8562, 0.8745, 0.9886, 0.8744, 0.9886, 0.8744, 0.8562, 0.9815, 0.8562, 0.9815, 0.9886, 0.9813, 0.9886, 0.9813, 0.8562, 0.06965, 0.9856, 0.06965, 0.9392, 0.1189, 0.9392, 0.1189, 0.9856, 0.3965, 0.9172, 0.3052, 0.9172, 0.3052, 0.7481, 0.3965, 0.7481, 0.5918, 0.9927, 0.5918, 0.9286, 0.661, 0.9286, 0.661, 0.9927, 0.055, 0.652, 0.055, 0.8964, 0.000459, 0.8964, 0.0004591, 0.652, 0.9914, 0.2846, 0.9914, 0.282, 0.9939, 0.2833, 0.2093, 0.662, 0.2093, 0.4057, 0.2672, 0.4057, 0.2672, 0.662, 0.06163, 0.2653, 0.06163, 0.008981, 0.1194, 0.008981, 0.1194, 0.2653, 0.2093, 0.4057, 0.2093, 0.2653, 0.2672, 0.2653, 0.2672, 0.4057, 0.1343, 0.2653, 0.1343, 0.008983, 0.1921, 0.008983, 0.1921, 0.2653, 0.2093, 0.2653, 0.2093, 0.008983, 0.2672, 0.008983, 0.2672, 0.2653, 0.9914, 0.7058, 0.9914, 0.7084, 0.7495, 0.7083, 0.7495, 0.7059, 0.1921, 0.2653, 0.1921, 0.4057, 0.1343, 0.4057, 0.1343, 0.2653, 0.0004591, 0.2447, 0.0004591, 0.00043, 0.055, 0.00043, 0.055, 0.2447, 0.7495, 0.01215, 0.9939, 0.01215, 0.9914, 0.01464, 0.7495, 0.01454, 0.1921, 0.4057, 0.1921, 0.662, 0.1343, 0.662, 0.1343, 0.4057, 0.885, 0.7259, 0.8906, 0.7259, 0.8906, 0.8272, 0.885, 0.8272, 0.812, 0.7259, 0.812, 0.8272, 0.8063, 0.8272, 0.8063, 0.7259, 0.8956, 0.1648, 0.9013, 0.1648, 0.9013, 0.2661, 0.8956, 0.2661, 0.8226, 0.1648, 0.8226, 0.2661, 0.817, 0.2661, 0.817, 0.1648, 0.8898, 0.4544, 0.8954, 0.4544, 0.8954, 0.5557, 0.8898, 0.5557, 0.8167, 0.4544, 0.8167, 0.5557, 0.8111, 0.5557, 0.8111, 0.4544, 0.8922, 0.3008, 0.8978, 0.3008, 0.8978, 0.4021, 0.8922, 0.4021, 0.8192, 0.3008, 0.8192, 0.4021, 0.8135, 0.4021, 0.8135, 0.3008, 0.8962, 0.03143, 0.9018, 0.03143, 0.9018, 0.1327, 0.8962, 0.1327, 0.8231, 0.03143, 0.8231, 0.1327, 0.8175, 0.1327, 0.8175, 0.03143, 0.8856, 0.591, 0.8912, 0.591, 0.8912, 0.6923, 0.8856, 0.6923, 0.8125, 0.591, 0.8125, 0.6923, 0.8069, 0.6923, 0.8069, 0.591, 0.9281, 0.9886, 0.9281, 0.8562, 0.9789, 0.8562, 0.9789, 0.9886, 0.9792, 0.9886, 0.9792, 0.8562, 0.9813, 0.8562, 0.9813, 0.9886, 0.8745, 0.9886, 0.8745, 0.8562, 0.9253, 0.8562, 0.9253, 0.9886, 0.6649, 0.6898, 0.7973, 0.6898, 0.7973, 0.6919, 0.6649, 0.6919, 0.6649, 0.6387, 0.7973, 0.6387, 0.7973, 0.6895, 0.6649, 0.6895, 0.6649, 0.5851, 0.7973, 0.5851, 0.7973, 0.6359, 0.6649, 0.6359, 0.5361, 0.1096, 0.6685, 0.1096, 0.6685, 0.1117, 0.5361, 0.1117, 0.5361, 0.05846, 0.6685, 0.05846, 0.6685, 0.1092, 0.5361, 0.1092, 0.5361, 0.004893, 0.6685, 0.004893, 0.6685, 0.05564, 0.5361, 0.05564, 0.6705, 0.5573, 0.8029, 0.5573, 0.8029, 0.5594, 0.6705, 0.5594, 0.6705, 0.4526, 0.8029, 0.4526, 0.8029, 0.5034, 0.6705, 0.5034, 0.6705, 0.5062, 0.8029, 0.5062, 0.8029, 0.5569, 0.6705, 0.5569, 0.6499, 0.7471, 0.7413, 0.7471, 0.7413, 0.9162, 0.6499, 0.9162, 0.4826, 0.9922, 0.4826, 0.9162, 0.5739, 0.9162, 0.5739, 0.9922, 0.81, 0.03079, 0.6776, 0.03079, 0.6776, 0.02865, 0.81, 0.02865, 0.81, 0.1355, 0.6776, 0.1355, 0.6776, 0.0847, 0.81, 0.0847, 0.81, 0.08188, 0.6776, 0.08188, 0.6776, 0.03113, 0.81, 0.03113, 0.6738, 0.2679, 0.8062, 0.2679, 0.8062, 0.27, 0.6738, 0.27, 0.6738, 0.1632, 0.8062, 0.1632, 0.8062, 0.2139, 0.6738, 0.2139, 0.6738, 0.2168, 0.8062, 0.2168, 0.8062, 0.2675, 0.6738, 0.2675, 0.8052, 0.3007, 0.6729, 0.3007, 0.6729, 0.2986, 0.8052, 0.2986, 0.8052, 0.4054, 0.6729, 0.4054, 0.6729, 0.3546, 0.8052, 0.3546, 0.8052, 0.3518, 0.6729, 0.3518, 0.6729, 0.3011, 0.8052, 0.3011, 0.5739, 0.7471, 0.6499, 0.7471, 0.6499, 0.9162, 0.5739, 0.9162, 0.7495, 0.7764, 0.7495, 0.7738, 0.7959, 0.7738, 0.7959, 0.7764, 0.7495, 0.8257, 0.7959, 0.8257, 0.7959, 0.8283, 0.7495, 0.8283, 0.6705, 0.5037, 0.8029, 0.5037, 0.8029, 0.5058, 0.6705, 0.5058, 0.8052, 0.3543, 0.6729, 0.3543, 0.6729, 0.3522, 0.8052, 0.3522, 0.6738, 0.2143, 0.8062, 0.2143, 0.8062, 0.2164, 0.6738, 0.2164, 0.81, 0.08436, 0.6776, 0.08436, 0.6776, 0.08222, 0.81, 0.08222, 0.6649, 0.6362, 0.7973, 0.6362, 0.7973, 0.6384, 0.6649, 0.6384, 0.5361, 0.05599, 0.6685, 0.05599, 0.6685, 0.05812, 0.5361, 0.05812, 0.2813, 0.9914, 0.2813, 0.9274, 0.3505, 0.9274, 0.3505, 0.9914, 0.3505, 0.9274, 0.3542, 0.9274, 0.3542, 0.9914, 0.3505, 0.9914, 0.5282, 0.005759, 0.3958, 0.005759, 0.3958, 0.003626, 0.5282, 0.003626, 0.5282, 0.05685, 0.3958, 0.05685, 0.3958, 0.006102, 0.5282, 0.006102, 0.5282, 0.1104, 0.3958, 0.1104, 0.3958, 0.05967, 0.5282, 0.05967, 0.8564, 0.9898, 0.8564, 0.8574, 0.8586, 0.8574, 0.8586, 0.9898, 0.8053, 0.9898, 0.8053, 0.8574, 0.8561, 0.8574, 0.8561, 0.9898, 0.7518, 0.9898, 0.7518, 0.8574, 0.8025, 0.8574, 0.8025, 0.9898, 0.01775, 0.9856, 0.01775, 0.9392, 0.06703, 0.9392, 0.06703, 0.9856, 0.06703, 0.9392, 0.06965, 0.9392, 0.06965, 0.9856, 0.06703, 0.9856, 0.5282, 0.05933, 0.3958, 0.05933, 0.3958, 0.0572, 0.5282, 0.0572, 0.8029, 0.9898, 0.8029, 0.8574, 0.805, 0.8574, 0.805, 0.9898, 0.9256, 0.9886, 0.9256, 0.8562, 0.9278, 0.8562, 0.9278, 0.9886, 0.2291, 0.7481, 0.2291, 0.9172, 0.1378, 0.9172, 0.1378, 0.7481, 0.2291, 0.9172, 0.2291, 0.9932, 0.1378, 0.9932, 0.1378, 0.9172, 0.661, 0.9286, 0.6647, 0.9286, 0.6647, 0.9927, 0.661, 0.9927, 0.5918, 0.9286, 0.5918, 0.9927, 0.5882, 0.9927, 0.5882, 0.9286, 0.9914, 0.8408, 0.9938, 0.8433, 0.7495, 0.8433, 0.7495, 0.8409, 0.9914, 0.147, 0.9914, 0.1496, 0.7495, 0.1495, 0.7495, 0.1471, 0.9914, 0.282, 0.9914, 0.2846, 0.7495, 0.2845, 0.7495, 0.2821, 0.9914, 0.417, 0.9938, 0.4195, 0.7495, 0.4195, 0.7495, 0.4171, 0.9914, 0.5709, 0.9914, 0.5734, 0.7495, 0.5733, 0.7495, 0.5709, 0.3759, 0.6785, 0.3759, 0.7425, 0.2828, 0.7425, 0.2828, 0.6785, 0.6385, 0.6619, 0.5745, 0.6619, 0.5745, 0.1142, 0.6385, 0.1142, 0.2828, 0.09764, 0.2828, 0.0336, 0.3759, 0.0336, 0.3759, 0.09764, 0.3759, 0.7425, 0.3759, 0.6785, 0.3883, 0.6785, 0.3883, 0.7425, 0.2828, 0.6619, 0.2828, 0.1142, 0.3759, 0.1142, 0.3759, 0.6619, 0.5745, 0.1142, 0.5745, 0.6619, 0.4813, 0.6619, 0.4813, 0.1142, 0.3759, 0.1142, 0.3925, 0.1142, 0.3925, 0.6619, 0.3759, 0.6619, 0.2828, 0.1142, 0.2828, 0.09764, 0.3759, 0.09764, 0.3759, 0.1142, 0.6551, 0.6619, 0.6385, 0.6619, 0.6385, 0.1142, 0.6551, 0.1142, 0.3759, 0.6619, 0.3759, 0.6785, 0.2828, 0.6785, 0.2828, 0.6619, 0.4049, 0.1142, 0.4689, 0.1142, 0.4689, 0.6619, 0.4049, 0.6619, 0.3759, 0.09764, 0.3759, 0.0336, 0.3883, 0.0336, 0.3883, 0.09764, 0.4813, 0.1142, 0.4813, 0.6619, 0.4689, 0.6619, 0.4689, 0.1142, 0.3925, 0.6619, 0.3925, 0.1142, 0.4049, 0.1142, 0.4049, 0.6619])
me_cube_081.materials.append(mat_material)
me_cube_081.update()

# ---- objects
ob_sm_library_shelf_004 = bpy.data.objects.new('SM_Library_Shelf_004', me_cube_081)

# ---- transforms, parenting, visibility, modifiers, constraints
ob_sm_library_shelf_004.location = (0.0, 0.0, 0.0)
ob_sm_library_shelf_004.rotation_euler = (0.0, -0.0, 1.571)
_m = ob_sm_library_shelf_004.modifiers.new('Smooth by Angle', 'NODES')
_m.node_group = ng_smooth_by_angle
_gi = [s.identifier for s in ng_smooth_by_angle.interface.items_tree if s.item_type == 'SOCKET' and s.in_out == 'INPUT']
_m[_gi[1]] = 3.142  # Angle
_m.show_group_selector = False

# ---- collection membership
scene.collection.objects.link(ob_sm_library_shelf_004)

# ---- scene / render settings (as saved in the file)
scene.frame_start = 1; scene.frame_end = 250; scene.frame_set(157)
scene.render.engine = 'BLENDER_EEVEE_NEXT'
scene.render.bake_bias = 0.0
scene.render.bake_samples = 0
scene.cycles.sampling_pattern = 'TABULATED_SOBOL'
scene.eevee.use_volume_custom_range = False
scene.unit_settings.scale_length = 0.01
bpy.context.view_layer.update()

# ---- added for rendering (the .blend has no active camera and no usable light): camera, sun
cam_auto = bpy.data.cameras.new('AutoCamera')
cam_auto.lens = 50.0
cam_auto.sensor_width = 36.0
cam_auto.clip_end = 7464.48
ob_auto_camera = bpy.data.objects.new('AutoCamera', cam_auto)
scene.collection.objects.link(ob_auto_camera)
ob_auto_camera.location = (425.291, -516.168, 476.242)
ob_auto_camera.rotation_euler = (1.09748, -7.21219e-08, 0.694738)
scene.camera = ob_auto_camera
light_auto_sun = bpy.data.lights.new('AutoSun', 'SUN')
light_auto_sun.energy = 3.0
light_auto_sun.angle = 0.0523599
ob_auto_sun = bpy.data.objects.new('AutoSun', light_auto_sun)
scene.collection.objects.link(ob_auto_sun)
ob_auto_sun.rotation_euler = (0.872665, 0.174533, 0.523599)
bpy.context.view_layer.update()
